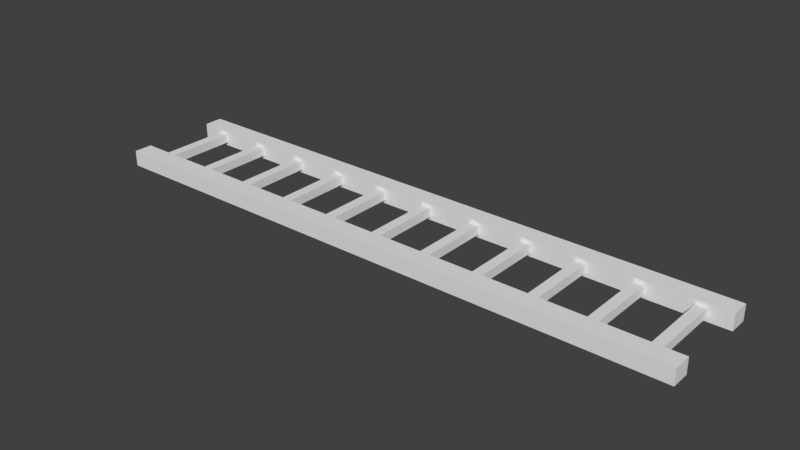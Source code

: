 # Source: goodtracks2.blend  (saved by Blender 2.79.0; exported with 4.5.12 LTS)
import bpy
from mathutils import Matrix  # noqa: F401  (used for matrix-valued properties, if any)

bpy.ops.wm.read_factory_settings(use_empty=True)
scene = bpy.context.scene
scene.name = 'Scene'

# ---- collections
col_collection_1 = bpy.data.collections.new('Collection 1'); scene.collection.children.link(col_collection_1)

# ---- world
world_world = bpy.data.worlds.new('World'); scene.world = world_world
world_world.color = (0.05088, 0.05088, 0.05088)
world_world.use_sun_shadow = False
world_world.sun_shadow_jitter_overblur = 0.0
world_world.cycles.sampling_method = 'MANUAL'

# ---- meshes
me_cube_001 = bpy.data.meshes.new('Cube.001')
me_cube_001.from_pydata([(-3.603, -0.1115, -0.09288), (-3.603, -0.1115, 0.09288), (-3.603, 0.1115, -0.09288), (-3.603, 0.1115, 0.09288), (3.391, 0.1115, -0.09288), (3.179, 0.1115, -0.09288), (2.967, 0.1115, -0.09288), (2.755, 0.1115, -0.09288), (2.544, 0.1115, -0.09288), (2.332, 0.1115, -0.09288), (2.12, 0.1115, -0.09288), (1.908, 0.1115, -0.09288), (1.696, 0.1115, -0.09288), (1.484, 0.1115, -0.09288), (1.272, 0.1115, -0.09288), (1.06, 0.1115, -0.09288), (0.8478, 0.1115, -0.09288), (0.6359, 0.1115, -0.09288), (0.4239, 0.1115, -0.09288), (0.212, 0.1115, -0.09288), (1.477e-07, 0.1115, -0.09288), (-0.212, 0.1115, -0.09288), (-0.4239, 0.1115, -0.09288), (-0.6359, 0.1115, -0.09288), (-0.8478, 0.1115, -0.09288), (-1.06, 0.1115, -0.09288), (-1.272, 0.1115, -0.09288), (-1.484, 0.1115, -0.09288), (-1.696, 0.1115, -0.09288), (-1.908, 0.1115, -0.09288), (-2.12, 0.1115, -0.09288), (-2.332, 0.1115, -0.09288), (-2.544, 0.1115, -0.09288), (-2.755, 0.1115, -0.09288), (-2.967, 0.1115, -0.09288), (-3.179, 0.1115, -0.09288), (-3.391, 0.1115, -0.09288), (-3.391, 0.1115, 0.09288), (-3.179, 0.1115, 0.09288), (-2.967, 0.1115, 0.09288), (-2.755, 0.1115, 0.09288), (-2.544, 0.1115, 0.09288), (-2.332, 0.1115, 0.09288), (-2.12, 0.1115, 0.09288), (-1.908, 0.1115, 0.09288), (-1.696, 0.1115, 0.09288), (-1.484, 0.1115, 0.09288), (-1.272, 0.1115, 0.09288), (-1.06, 0.1115, 0.09288), (-0.8478, 0.1115, 0.09288), (-0.6359, 0.1115, 0.09288), (-0.4239, 0.1115, 0.09288), (-0.212, 0.1115, 0.09288), (-1.477e-07, 0.1115, 0.09288), (0.212, 0.1115, 0.09288), (0.4239, 0.1115, 0.09288), (0.6359, 0.1115, 0.09288), (0.8478, 0.1115, 0.09288), (1.06, 0.1115, 0.09288), (1.272, 0.1115, 0.09288), (1.484, 0.1115, 0.09288), (1.696, 0.1115, 0.09288), (1.908, 0.1115, 0.09288), (2.12, 0.1115, 0.09288), (2.332, 0.1115, 0.09288), (2.544, 0.1115, 0.09288), (2.755, 0.1115, 0.09288), (2.967, 0.1115, 0.09288), (3.179, 0.1115, 0.09288), (3.391, 0.1115, 0.09288), (-3.391, -0.1115, -0.09288), (-3.179, -0.1115, -0.09288), (-2.967, -0.1115, -0.09288), (-2.755, -0.1115, -0.09288), (-2.544, -0.1115, -0.09288), (-2.332, -0.1115, -0.09288), (-2.12, -0.1115, -0.09288), (-1.908, -0.1115, -0.09288), (-1.696, -0.1115, -0.09288), (-1.484, -0.1115, -0.09288), (-1.272, -0.1115, -0.09288), (-1.06, -0.1115, -0.09288), (-0.8478, -0.1115, -0.09288), (-0.6359, -0.1115, -0.09288), (-0.4239, -0.1115, -0.09288), (-0.212, -0.1115, -0.09288), (-1.477e-07, -0.1115, -0.09288), (0.212, -0.1115, -0.09288), (0.4239, -0.1115, -0.09288), (0.6359, -0.1115, -0.09288), (0.8478, -0.1115, -0.09288), (1.06, -0.1115, -0.09288), (1.272, -0.1115, -0.09288), (1.484, -0.1115, -0.09288), (1.696, -0.1115, -0.09288), (1.908, -0.1115, -0.09288), (2.12, -0.1115, -0.09288), (2.332, -0.1115, -0.09288), (2.544, -0.1115, -0.09288), (2.755, -0.1115, -0.09288), (2.967, -0.1115, -0.09288), (3.179, -0.1115, -0.09288), (3.391, -0.1115, -0.09288), (3.391, -0.1115, 0.09288), (3.179, -0.1115, 0.09288), (2.967, -0.1115, 0.09288), (2.755, -0.1115, 0.09288), (2.544, -0.1115, 0.09288), (2.332, -0.1115, 0.09288), (2.12, -0.1115, 0.09288), (1.908, -0.1115, 0.09288), (1.696, -0.1115, 0.09288), (1.484, -0.1115, 0.09288), (1.272, -0.1115, 0.09288), (1.06, -0.1115, 0.09288), (0.8478, -0.1115, 0.09288), (0.6359, -0.1115, 0.09288), (0.4239, -0.1115, 0.09288), (0.212, -0.1115, 0.09288), (1.477e-07, -0.1115, 0.09288), (-0.212, -0.1115, 0.09288), (-0.4239, -0.1115, 0.09288), (-0.6359, -0.1115, 0.09288), (-0.8478, -0.1115, 0.09288), (-1.06, -0.1115, 0.09288), (-1.272, -0.1115, 0.09288), (-1.484, -0.1115, 0.09288), (-1.696, -0.1115, 0.09288), (-1.908, -0.1115, 0.09288), (-2.12, -0.1115, 0.09288), (-2.332, -0.1115, 0.09288), (-2.544, -0.1115, 0.09288), (-2.755, -0.1115, 0.09288), (-2.967, -0.1115, 0.09288), (-3.179, -0.1115, 0.09288), (-3.391, -0.1115, 0.09288), (-3.345, -0.1115, -0.05185), (-3.226, -0.1115, -0.05185), (-2.709, -0.1115, -0.05185), (-2.59, -0.1115, -0.05185), (-2.073, -0.1115, -0.05185), (-1.954, -0.1115, -0.05185), (-1.437, -0.1115, -0.05185), (-1.319, -0.1115, -0.05185), (-0.801, -0.1115, -0.05185), (-0.6827, -0.1115, -0.05185), (-0.1651, -0.1115, -0.05185), (-0.04682, -0.1115, -0.05185), (0.4707, -0.1115, -0.05185), (0.5891, -0.1115, -0.05185), (1.107, -0.1115, -0.05185), (1.225, -0.1115, -0.05185), (1.742, -0.1115, -0.05185), (1.861, -0.1115, -0.05185), (2.378, -0.1115, -0.05185), (2.497, -0.1115, -0.05185), (3.014, -0.1115, -0.05185), (3.133, -0.1115, -0.05185), (3.133, -0.1115, 0.05185), (3.014, -0.1115, 0.05185), (2.497, -0.1115, 0.05185), (2.378, -0.1115, 0.05185), (1.861, -0.1115, 0.05185), (1.742, -0.1115, 0.05185), (1.225, -0.1115, 0.05185), (1.107, -0.1115, 0.05185), (0.5891, -0.1115, 0.05185), (0.4707, -0.1115, 0.05185), (-0.04682, -0.1115, 0.05185), (-0.1651, -0.1115, 0.05185), (-0.6827, -0.1115, 0.05185), (-0.801, -0.1115, 0.05185), (-1.319, -0.1115, 0.05185), (-1.437, -0.1115, 0.05185), (-1.954, -0.1115, 0.05185), (-2.073, -0.1115, 0.05185), (-2.59, -0.1115, 0.05185), (-2.709, -0.1115, 0.05185), (-3.226, -0.1115, 0.05185), (-3.345, -0.1115, 0.05185), (-3.345, -0.9954, -0.05185), (-3.226, -0.9954, -0.05185), (-2.709, -0.9954, -0.05185), (-2.59, -0.9954, -0.05185), (-2.073, -0.9954, -0.05185), (-1.954, -0.9954, -0.05185), (-1.437, -0.9954, -0.05185), (-1.319, -0.9954, -0.05185), (-0.801, -0.9954, -0.05185), (-0.6827, -0.9954, -0.05185), (-0.1651, -0.9954, -0.05185), (-0.04682, -0.9954, -0.05185), (0.4707, -0.9954, -0.05185), (0.5891, -0.9954, -0.05185), (1.107, -0.9954, -0.05185), (1.225, -0.9954, -0.05185), (1.742, -0.9954, -0.05185), (1.861, -0.9954, -0.05185), (2.378, -0.9954, -0.05185), (2.497, -0.9954, -0.05185), (3.014, -0.9954, -0.05185), (3.133, -0.9954, -0.05185), (3.133, -0.9954, 0.05185), (3.014, -0.9954, 0.05185), (2.497, -0.9954, 0.05185), (2.378, -0.9954, 0.05185), (1.861, -0.9954, 0.05185), (1.742, -0.9954, 0.05185), (1.225, -0.9954, 0.05185), (1.107, -0.9954, 0.05185), (0.5891, -0.9954, 0.05185), (0.4707, -0.9954, 0.05185), (-0.04682, -0.9954, 0.05185), (-0.1651, -0.9954, 0.05185), (-0.6827, -0.9954, 0.05185), (-0.801, -0.9954, 0.05185), (-1.319, -0.9954, 0.05185), (-1.437, -0.9954, 0.05185), (-1.954, -0.9954, 0.05185), (-2.073, -0.9954, 0.05185), (-2.59, -0.9954, 0.05185), (-2.709, -0.9954, 0.05185), (-3.226, -0.9954, 0.05185), (-3.345, -0.9954, 0.05185), (3.133, -0.9954, 0.09455), (3.014, -0.9954, 0.09455), (2.497, -0.9954, 0.09455), (2.378, -0.9954, 0.09455), (1.861, -0.9954, 0.09455), (1.742, -0.9954, 0.09455), (1.225, -0.9954, 0.09455), (1.107, -0.9954, 0.09455), (0.5891, -0.9954, 0.09455), (0.4707, -0.9954, 0.09455), (-0.04682, -0.9954, 0.09455), (-0.1651, -0.9954, 0.09455), (-0.6827, -0.9954, 0.09455), (-0.801, -0.9954, 0.09455), (-1.319, -0.9954, 0.09455), (-1.437, -0.9954, 0.09455), (-1.954, -0.9954, 0.09455), (-2.073, -0.9954, 0.09455), (-2.59, -0.9954, 0.09455), (-2.709, -0.9954, 0.09455), (-3.226, -0.9954, 0.09455), (-3.345, -0.9954, 0.09455), (-3.345, -0.9954, -0.08921), (-3.226, -0.9954, -0.08921), (-2.709, -0.9954, -0.08921), (-2.59, -0.9954, -0.08921), (-2.073, -0.9954, -0.08921), (-1.954, -0.9954, -0.08921), (-1.437, -0.9954, -0.08921), (-1.319, -0.9954, -0.08921), (-0.801, -0.9954, -0.08921), (-0.6827, -0.9954, -0.08921), (-0.1651, -0.9954, -0.08921), (-0.04682, -0.9954, -0.08921), (0.4707, -0.9954, -0.08921), (0.5891, -0.9954, -0.08921), (1.107, -0.9954, -0.08921), (1.225, -0.9954, -0.08921), (1.742, -0.9954, -0.08921), (1.861, -0.9954, -0.08921), (2.378, -0.9954, -0.08921), (2.497, -0.9954, -0.08921), (3.014, -0.9954, -0.08921), (3.133, -0.9954, -0.08921), (3.389, -0.9954, -0.05185), (3.389, -0.9954, 0.05185), (3.389, -0.9954, 0.09455), (3.389, -0.9954, -0.08921), (-3.595, -0.9954, -0.05185), (-3.595, -0.9954, 0.05185), (-3.595, -0.9954, 0.09455), (-3.595, -0.9954, -0.08921), (3.133, -1.214, 0.09455), (3.014, -1.214, 0.09455), (2.497, -1.214, 0.09455), (2.378, -1.214, 0.09455), (1.861, -1.214, 0.09455), (1.742, -1.214, 0.09455), (1.225, -1.214, 0.09455), (1.107, -1.214, 0.09455), (0.5891, -1.214, 0.09455), (0.4707, -1.214, 0.09455), (-0.04682, -1.214, 0.09455), (-0.1651, -1.214, 0.09455), (-0.6827, -1.214, 0.09455), (-0.801, -1.214, 0.09455), (-1.319, -1.214, 0.09455), (-1.437, -1.214, 0.09455), (-1.954, -1.214, 0.09455), (-2.073, -1.214, 0.09455), (-2.59, -1.214, 0.09455), (-2.709, -1.214, 0.09455), (-3.226, -1.214, 0.09455), (-3.345, -1.214, 0.09455), (-3.345, -1.214, -0.08921), (-3.226, -1.214, -0.08921), (-2.709, -1.214, -0.08921), (-2.59, -1.214, -0.08921), (-2.073, -1.214, -0.08921), (-1.954, -1.214, -0.08921), (-1.437, -1.214, -0.08921), (-1.319, -1.214, -0.08921), (-0.801, -1.214, -0.08921), (-0.6827, -1.214, -0.08921), (-0.1651, -1.214, -0.08921), (-0.04682, -1.214, -0.08921), (0.4707, -1.214, -0.08921), (0.5891, -1.214, -0.08921), (1.107, -1.214, -0.08921), (1.225, -1.214, -0.08921), (1.742, -1.214, -0.08921), (1.861, -1.214, -0.08921), (2.378, -1.214, -0.08921), (2.497, -1.214, -0.08921), (3.014, -1.214, -0.08921), (3.133, -1.214, -0.08921), (3.389, -1.214, -0.05185), (3.389, -1.214, 0.05185), (3.389, -1.214, 0.09455), (3.389, -1.214, -0.08921), (-3.595, -1.214, -0.05185), (-3.595, -1.214, 0.05185), (-3.595, -1.214, 0.09455), (-3.595, -1.214, -0.08921)], [], [(0, 1, 3, 2), (200, 199, 204, 203), (198, 197, 206, 205), (70, 135, 1, 0), (103, 102, 4, 69), (37, 3, 1, 135), (196, 195, 208, 207), (69, 68, 104, 103), (68, 67, 105, 104), (67, 66, 106, 105), (66, 65, 107, 106), (65, 64, 108, 107), (64, 63, 109, 108), (63, 62, 110, 109), (62, 61, 111, 110), (61, 60, 112, 111), (60, 59, 113, 112), (59, 58, 114, 113), (58, 57, 115, 114), (57, 56, 116, 115), (56, 55, 117, 116), (55, 54, 118, 117), (54, 53, 119, 118), (53, 52, 120, 119), (52, 51, 121, 120), (51, 50, 122, 121), (50, 49, 123, 122), (49, 48, 124, 123), (48, 47, 125, 124), (47, 46, 126, 125), (46, 45, 127, 126), (45, 44, 128, 127), (44, 43, 129, 128), (43, 42, 130, 129), (42, 41, 131, 130), (41, 40, 132, 131), (40, 39, 133, 132), (39, 38, 134, 133), (38, 37, 135, 134), (2, 36, 70, 0), (36, 35, 71, 70), (35, 34, 72, 71), (34, 33, 73, 72), (33, 32, 74, 73), (32, 31, 75, 74), (31, 30, 76, 75), (30, 29, 77, 76), (29, 28, 78, 77), (28, 27, 79, 78), (27, 26, 80, 79), (26, 25, 81, 80), (25, 24, 82, 81), (24, 23, 83, 82), (23, 22, 84, 83), (22, 21, 85, 84), (21, 20, 86, 85), (20, 19, 87, 86), (19, 18, 88, 87), (18, 17, 89, 88), (17, 16, 90, 89), (16, 15, 91, 90), (15, 14, 92, 91), (14, 13, 93, 92), (13, 12, 94, 93), (12, 11, 95, 94), (11, 10, 96, 95), (10, 9, 97, 96), (9, 8, 98, 97), (8, 7, 99, 98), (7, 6, 100, 99), (6, 5, 101, 100), (5, 4, 102, 101), (194, 193, 210, 209), (102, 103, 104, 101), (91, 92, 151, 150), (100, 105, 106, 99), (99, 106, 107, 98), (131, 132, 177, 176), (97, 108, 109, 96), (96, 109, 110, 95), (104, 105, 159, 158), (94, 111, 112, 93), (93, 112, 113, 92), (92, 113, 164, 151), (91, 114, 115, 90), (90, 115, 116, 89), (126, 79, 142, 173), (88, 117, 118, 87), (87, 118, 119, 86), (76, 77, 141, 140), (85, 120, 121, 84), (84, 121, 122, 83), (116, 117, 167, 166), (82, 123, 124, 81), (81, 124, 125, 80), (80, 125, 172, 143), (79, 126, 127, 78), (78, 127, 128, 77), (111, 94, 152, 163), (76, 129, 130, 75), (75, 130, 131, 74), (88, 89, 149, 148), (73, 132, 133, 72), (72, 133, 134, 71), (128, 129, 175, 174), (2, 3, 37, 36), (36, 37, 38, 35), (35, 38, 39, 34), (34, 39, 40, 33), (33, 40, 41, 32), (32, 41, 42, 31), (31, 42, 43, 30), (30, 43, 44, 29), (29, 44, 45, 28), (28, 45, 46, 27), (27, 46, 47, 26), (26, 47, 48, 25), (25, 48, 49, 24), (24, 49, 50, 23), (23, 50, 51, 22), (22, 51, 52, 21), (21, 52, 53, 20), (20, 53, 54, 19), (19, 54, 55, 18), (18, 55, 56, 17), (17, 56, 57, 16), (16, 57, 58, 15), (15, 58, 59, 14), (14, 59, 60, 13), (13, 60, 61, 12), (12, 61, 62, 11), (11, 62, 63, 10), (10, 63, 64, 9), (9, 64, 65, 8), (8, 65, 66, 7), (7, 66, 67, 6), (6, 67, 68, 5), (5, 68, 69, 4), (177, 138, 182, 221), (164, 165, 209, 208), (163, 152, 196, 207), (136, 137, 181, 180), (139, 176, 220, 183), (162, 163, 207, 206), (153, 162, 206, 197), (175, 140, 184, 219), (160, 161, 205, 204), (161, 154, 198, 205), (141, 174, 218, 185), (114, 91, 150, 165), (77, 128, 174, 141), (119, 120, 169, 168), (79, 80, 143, 142), (129, 76, 140, 175), (89, 116, 166, 149), (107, 108, 161, 160), (134, 135, 179, 178), (94, 95, 153, 152), (117, 88, 148, 167), (101, 104, 158, 157), (74, 131, 176, 139), (122, 123, 171, 170), (82, 83, 145, 144), (105, 100, 156, 159), (132, 73, 138, 177), (86, 119, 168, 147), (110, 111, 163, 162), (70, 71, 137, 136), (97, 98, 155, 154), (120, 85, 146, 169), (98, 107, 160, 155), (71, 134, 178, 137), (125, 126, 173, 172), (85, 86, 147, 146), (108, 97, 154, 161), (135, 70, 136, 179), (83, 122, 170, 145), (113, 114, 165, 164), (73, 74, 139, 138), (100, 101, 157, 156), (123, 82, 144, 171), (95, 110, 162, 153), (138, 139, 183, 182), (151, 164, 208, 195), (166, 167, 211, 210), (137, 178, 222, 181), (140, 141, 185, 184), (165, 150, 194, 209), (168, 169, 213, 212), (179, 136, 180, 223), (142, 143, 187, 186), (149, 166, 210, 193), (170, 171, 215, 214), (144, 145, 189, 188), (167, 148, 192, 211), (172, 173, 217, 216), (146, 147, 191, 190), (147, 168, 212, 191), (174, 175, 219, 218), (148, 149, 193, 192), (169, 146, 190, 213), (176, 177, 221, 220), (150, 151, 195, 194), (145, 170, 214, 189), (178, 179, 223, 222), (152, 153, 197, 196), (171, 144, 188, 215), (157, 158, 202, 201), (154, 155, 199, 198), (143, 172, 216, 187), (159, 156, 200, 203), (156, 157, 201, 200), (173, 142, 186, 217), (155, 160, 204, 199), (158, 159, 203, 202), (192, 191, 212, 211), (190, 189, 214, 213), (188, 187, 216, 215), (186, 185, 218, 217), (184, 183, 220, 219), (182, 181, 222, 221), (209, 210, 232, 231), (222, 223, 245, 244), (208, 209, 231, 230), (217, 218, 240, 239), (210, 211, 233, 232), (203, 204, 226, 225), (211, 212, 234, 233), (212, 213, 235, 234), (219, 220, 242, 241), (214, 215, 237, 236), (205, 206, 228, 227), (213, 214, 236, 235), (216, 217, 239, 238), (221, 222, 244, 243), (202, 203, 225, 224), (207, 208, 230, 229), (218, 219, 241, 240), (204, 205, 227, 226), (215, 216, 238, 237), (220, 221, 243, 242), (206, 207, 229, 228), (192, 193, 259, 258), (199, 200, 266, 265), (194, 195, 261, 260), (191, 192, 258, 257), (180, 181, 247, 246), (183, 184, 250, 249), (196, 197, 263, 262), (182, 183, 249, 248), (197, 198, 264, 263), (198, 199, 265, 264), (189, 190, 256, 255), (184, 185, 251, 250), (181, 182, 248, 247), (200, 201, 267, 266), (186, 187, 253, 252), (195, 196, 262, 261), (187, 188, 254, 253), (188, 189, 255, 254), (190, 191, 257, 256), (193, 194, 260, 259), (185, 186, 252, 251), (267, 201, 268, 271), (202, 224, 270, 269), (201, 202, 269, 268), (180, 246, 275, 272), (245, 223, 273, 274), (223, 180, 272, 273), (250, 251, 303, 302), (241, 242, 294, 293), (252, 253, 305, 304), (243, 244, 296, 295), (245, 274, 326, 297), (254, 255, 307, 306), (256, 257, 309, 308), (258, 259, 311, 310), (260, 261, 313, 312), (262, 263, 315, 314), (264, 265, 317, 316), (224, 225, 277, 276), (266, 267, 319, 318), (226, 227, 279, 278), (265, 266, 318, 317), (228, 229, 281, 280), (263, 264, 316, 315), (230, 231, 283, 282), (261, 262, 314, 313), (232, 233, 285, 284), (259, 260, 312, 311), (234, 235, 287, 286), (257, 258, 310, 309), (236, 237, 289, 288), (255, 256, 308, 307), (238, 239, 291, 290), (268, 269, 321, 320), (253, 254, 306, 305), (240, 241, 293, 292), (269, 270, 322, 321), (251, 252, 304, 303), (242, 243, 295, 294), (271, 268, 320, 323), (249, 250, 302, 301), (244, 245, 297, 296), (247, 248, 300, 299), (225, 226, 278, 277), (267, 271, 323, 319), (227, 228, 280, 279), (270, 224, 276, 322), (229, 230, 282, 281), (231, 232, 284, 283), (273, 272, 324, 325), (233, 234, 286, 285), (274, 273, 325, 326), (235, 236, 288, 287), (272, 275, 327, 324), (246, 247, 299, 298), (237, 238, 290, 289), (275, 246, 298, 327), (248, 249, 301, 300), (239, 240, 292, 291), (298, 299, 297), (322, 276, 321), (276, 277, 319), (321, 276, 319), (278, 279, 317), (279, 280, 316), (278, 317, 318), (321, 319, 320), (280, 281, 315), (279, 316, 317), (277, 278, 318), (319, 323, 320), (281, 282, 314), (282, 283, 313), (281, 314, 315), (277, 318, 319), (316, 280, 315), (314, 282, 313), (284, 285, 311), (285, 286, 310), (284, 312, 283), (312, 313, 283), (312, 284, 311), (287, 288, 308), (288, 289, 307), (287, 308, 309), (285, 310, 311), (286, 287, 309), (310, 286, 309), (308, 288, 307), (290, 291, 305), (291, 292, 304), (290, 306, 289), (306, 307, 289), (306, 290, 305), (293, 294, 302), (294, 295, 301), (293, 302, 303), (291, 304, 305), (292, 293, 303), (304, 292, 303), (302, 294, 301), (296, 297, 299), (297, 326, 325), (296, 300, 295), (300, 301, 295), (300, 296, 299), (325, 324, 298), (324, 327, 298), (297, 325, 298)])
me_cube_001.use_remesh_preserve_volume = False
me_cube_001.use_remesh_preserve_attributes = False
me_cube_001.use_mirror_vertex_groups = False
me_cube_001.update()

# ---- objects
ob_cube = bpy.data.objects.new('Cube', me_cube_001)

# ---- transforms, parenting, visibility, modifiers, constraints
ob_cube.location = (0.0, 0.0, 0.0)
ob_cube.lineart.crease_threshold = 0.0

# ---- collection membership
col_collection_1.objects.link(ob_cube)

# ---- scene / render settings (as saved in the file)
scene.frame_start = 1; scene.frame_end = 250; scene.frame_set(1)
scene.render.engine = 'BLENDER_EEVEE_NEXT'
scene.render.resolution_percentage = 50
scene.render.dither_intensity = 0.0
scene.cycles.use_denoising = False
scene.cycles.samples = 128
scene.cycles.sampling_pattern = 'TABULATED_SOBOL'
scene.cycles.use_adaptive_sampling = False
scene.cycles.use_light_tree = False
scene.cycles.blur_glossy = 0.0
scene.cycles.sample_clamp_indirect = 0.0
scene.view_settings.view_transform = 'Standard'
bpy.context.view_layer.update()

# ---- added for rendering (the .blend has no active camera and no usable light): camera, sun
cam_auto = bpy.data.cameras.new('AutoCamera')
cam_auto.lens = 50.0
cam_auto.sensor_width = 36.0
cam_auto.clip_end = 1000.0
ob_auto_camera = bpy.data.objects.new('AutoCamera', cam_auto)
scene.collection.objects.link(ob_auto_camera)
ob_auto_camera.location = (6.48319, -8.4584, 5.27217)
ob_auto_camera.rotation_euler = (1.09748, -7.21219e-08, 0.694738)
scene.camera = ob_auto_camera
light_auto_sun = bpy.data.lights.new('AutoSun', 'SUN')
light_auto_sun.energy = 3.0
light_auto_sun.angle = 0.0523599
ob_auto_sun = bpy.data.objects.new('AutoSun', light_auto_sun)
scene.collection.objects.link(ob_auto_sun)
ob_auto_sun.rotation_euler = (0.872665, 0.174533, 0.523599)
bpy.context.view_layer.update()
